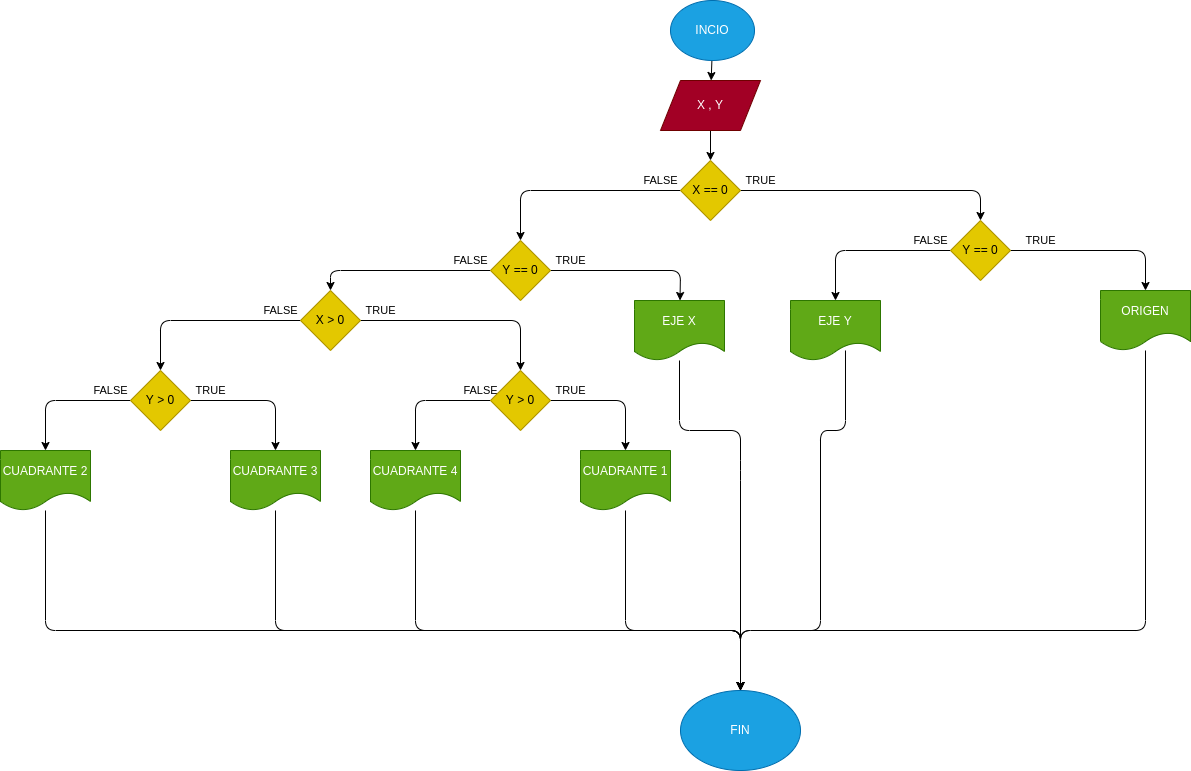

The diagram above was exported from draw.io. Its source (the exported page's mxGraphModel, read from the mxfile embedded in the PNG):
<mxGraphModel dx="1659" dy="411" grid="1" gridSize="10" guides="1" tooltips="1" connect="1" arrows="1" fold="1" page="1" pageScale="1" pageWidth="827" pageHeight="1169" math="0" shadow="0">
  <root>
    <mxCell id="0" />
    <mxCell id="1" parent="0" />
    <mxCell id="6" value="" style="edgeStyle=none;html=1;" edge="1" parent="1" source="4" target="5">
      <mxGeometry relative="1" as="geometry" />
    </mxCell>
    <mxCell id="4" value="INCIO" style="ellipse;whiteSpace=wrap;html=1;fillColor=#1ba1e2;fontColor=#ffffff;strokeColor=#006EAF;" vertex="1" parent="1">
      <mxGeometry x="450" y="10" width="84" height="60" as="geometry" />
    </mxCell>
    <mxCell id="8" value="" style="edgeStyle=none;html=1;" edge="1" parent="1" source="5" target="7">
      <mxGeometry relative="1" as="geometry" />
    </mxCell>
    <mxCell id="5" value="X , Y" style="shape=parallelogram;perimeter=parallelogramPerimeter;whiteSpace=wrap;html=1;fixedSize=1;fillColor=#a20025;fontColor=#ffffff;strokeColor=#6F0000;" vertex="1" parent="1">
      <mxGeometry x="440" y="90" width="100" height="50" as="geometry" />
    </mxCell>
    <mxCell id="10" value="TRUE" style="edgeStyle=none;html=1;" edge="1" parent="1" source="7" target="9">
      <mxGeometry x="-0.8519" y="10" relative="1" as="geometry">
        <Array as="points">
          <mxPoint x="760" y="200" />
        </Array>
        <mxPoint as="offset" />
      </mxGeometry>
    </mxCell>
    <mxCell id="12" value="FALSE" style="edgeStyle=none;html=1;" edge="1" parent="1" source="7" target="11">
      <mxGeometry x="-0.8095" y="-10" relative="1" as="geometry">
        <Array as="points">
          <mxPoint x="300" y="200" />
        </Array>
        <mxPoint as="offset" />
      </mxGeometry>
    </mxCell>
    <mxCell id="7" value="X == 0" style="rhombus;whiteSpace=wrap;html=1;fillColor=#e3c800;fontColor=#000000;strokeColor=#B09500;" vertex="1" parent="1">
      <mxGeometry x="460" y="170" width="60" height="60" as="geometry" />
    </mxCell>
    <mxCell id="15" value="FALSE" style="edgeStyle=none;html=1;entryX=0.5;entryY=0;entryDx=0;entryDy=0;" edge="1" parent="1" source="9" target="14">
      <mxGeometry x="-0.7576" y="-10" relative="1" as="geometry">
        <Array as="points">
          <mxPoint x="615" y="260" />
        </Array>
        <mxPoint as="offset" />
      </mxGeometry>
    </mxCell>
    <mxCell id="16" value="TRUE" style="edgeStyle=none;html=1;entryX=0.5;entryY=0;entryDx=0;entryDy=0;" edge="1" parent="1" source="9" target="13">
      <mxGeometry x="-0.6571" y="10" relative="1" as="geometry">
        <Array as="points">
          <mxPoint x="925" y="260" />
        </Array>
        <mxPoint as="offset" />
      </mxGeometry>
    </mxCell>
    <mxCell id="9" value="Y == 0" style="rhombus;whiteSpace=wrap;html=1;fillColor=#e3c800;fontColor=#000000;strokeColor=#B09500;" vertex="1" parent="1">
      <mxGeometry x="730" y="230" width="60" height="60" as="geometry" />
    </mxCell>
    <mxCell id="19" value="TRUE" style="edgeStyle=none;html=1;" edge="1" parent="1" source="11" target="18">
      <mxGeometry x="-0.75" y="10" relative="1" as="geometry">
        <Array as="points">
          <mxPoint x="460" y="280" />
        </Array>
        <mxPoint as="offset" />
      </mxGeometry>
    </mxCell>
    <mxCell id="21" value="FALSE" style="edgeStyle=none;html=1;" edge="1" parent="1" source="11" target="20">
      <mxGeometry x="-0.7778" y="-10" relative="1" as="geometry">
        <Array as="points">
          <mxPoint x="110" y="280" />
        </Array>
        <mxPoint as="offset" />
      </mxGeometry>
    </mxCell>
    <mxCell id="11" value="Y == 0" style="rhombus;whiteSpace=wrap;html=1;fillColor=#e3c800;fontColor=#000000;strokeColor=#B09500;" vertex="1" parent="1">
      <mxGeometry x="270" y="250" width="60" height="60" as="geometry" />
    </mxCell>
    <mxCell id="41" style="edgeStyle=none;html=1;entryX=0.5;entryY=0;entryDx=0;entryDy=0;" edge="1" parent="1" source="13" target="34">
      <mxGeometry relative="1" as="geometry">
        <Array as="points">
          <mxPoint x="925" y="640" />
          <mxPoint x="520" y="640" />
        </Array>
      </mxGeometry>
    </mxCell>
    <mxCell id="13" value="ORIGEN" style="shape=document;whiteSpace=wrap;html=1;boundedLbl=1;fillColor=#60a917;fontColor=#ffffff;strokeColor=#2D7600;" vertex="1" parent="1">
      <mxGeometry x="880" y="300" width="90" height="60" as="geometry" />
    </mxCell>
    <mxCell id="40" style="edgeStyle=none;html=1;entryX=0.5;entryY=0;entryDx=0;entryDy=0;exitX=0.611;exitY=0.833;exitDx=0;exitDy=0;exitPerimeter=0;" edge="1" parent="1" source="14" target="34">
      <mxGeometry relative="1" as="geometry">
        <mxPoint x="600" y="430" as="sourcePoint" />
        <Array as="points">
          <mxPoint x="625" y="440" />
          <mxPoint x="600" y="440" />
          <mxPoint x="600" y="640" />
          <mxPoint x="520" y="640" />
        </Array>
      </mxGeometry>
    </mxCell>
    <mxCell id="14" value="EJE Y" style="shape=document;whiteSpace=wrap;html=1;boundedLbl=1;fillColor=#60a917;fontColor=#ffffff;strokeColor=#2D7600;" vertex="1" parent="1">
      <mxGeometry x="570" y="310" width="90" height="60" as="geometry" />
    </mxCell>
    <mxCell id="39" style="edgeStyle=none;html=1;entryX=0.5;entryY=0;entryDx=0;entryDy=0;" edge="1" parent="1" source="18" target="34">
      <mxGeometry relative="1" as="geometry">
        <Array as="points">
          <mxPoint x="459" y="440" />
          <mxPoint x="520" y="440" />
          <mxPoint x="520" y="480" />
        </Array>
      </mxGeometry>
    </mxCell>
    <mxCell id="18" value="EJE X" style="shape=document;whiteSpace=wrap;html=1;boundedLbl=1;fillColor=#60a917;fontColor=#ffffff;strokeColor=#2D7600;" vertex="1" parent="1">
      <mxGeometry x="414" y="310" width="90" height="60" as="geometry" />
    </mxCell>
    <mxCell id="23" value="TRUE" style="edgeStyle=none;html=1;" edge="1" parent="1" source="20" target="22">
      <mxGeometry x="-0.8095" y="10" relative="1" as="geometry">
        <Array as="points">
          <mxPoint x="300" y="330" />
        </Array>
        <mxPoint as="offset" />
      </mxGeometry>
    </mxCell>
    <mxCell id="25" value="FALSE" style="edgeStyle=none;html=1;entryX=0.5;entryY=0;entryDx=0;entryDy=0;" edge="1" parent="1" source="20" target="24">
      <mxGeometry x="-0.7895" y="-10" relative="1" as="geometry">
        <Array as="points">
          <mxPoint x="-60" y="330" />
        </Array>
        <mxPoint as="offset" />
      </mxGeometry>
    </mxCell>
    <mxCell id="20" value="X &amp;gt; 0" style="rhombus;whiteSpace=wrap;html=1;fillColor=#e3c800;fontColor=#000000;strokeColor=#B09500;" vertex="1" parent="1">
      <mxGeometry x="80" y="300" width="60" height="60" as="geometry" />
    </mxCell>
    <mxCell id="28" value="TRUE" style="edgeStyle=none;html=1;entryX=0.5;entryY=0;entryDx=0;entryDy=0;" edge="1" parent="1" source="22" target="26">
      <mxGeometry x="-0.68" y="10" relative="1" as="geometry">
        <Array as="points">
          <mxPoint x="405" y="410" />
        </Array>
        <mxPoint as="offset" />
      </mxGeometry>
    </mxCell>
    <mxCell id="29" value="FALSE" style="edgeStyle=none;html=1;entryX=0.5;entryY=0;entryDx=0;entryDy=0;" edge="1" parent="1" source="22" target="27">
      <mxGeometry x="-0.84" y="-10" relative="1" as="geometry">
        <Array as="points">
          <mxPoint x="195" y="410" />
        </Array>
        <mxPoint as="offset" />
      </mxGeometry>
    </mxCell>
    <mxCell id="22" value="Y &amp;gt; 0" style="rhombus;whiteSpace=wrap;html=1;fillColor=#e3c800;fontColor=#000000;strokeColor=#B09500;" vertex="1" parent="1">
      <mxGeometry x="270" y="380" width="60" height="60" as="geometry" />
    </mxCell>
    <mxCell id="32" value="TRUE" style="edgeStyle=none;html=1;entryX=0.5;entryY=0;entryDx=0;entryDy=0;" edge="1" parent="1" source="24" target="30">
      <mxGeometry x="-0.7037" y="10" relative="1" as="geometry">
        <Array as="points">
          <mxPoint x="55" y="410" />
        </Array>
        <mxPoint as="offset" />
      </mxGeometry>
    </mxCell>
    <mxCell id="33" value="FALSE" style="edgeStyle=none;html=1;entryX=0.5;entryY=0;entryDx=0;entryDy=0;" edge="1" parent="1" source="24" target="31">
      <mxGeometry x="-0.7037" y="-10" relative="1" as="geometry">
        <Array as="points">
          <mxPoint x="-175" y="410" />
        </Array>
        <mxPoint as="offset" />
      </mxGeometry>
    </mxCell>
    <mxCell id="24" value="Y &amp;gt; 0" style="rhombus;whiteSpace=wrap;html=1;fillColor=#e3c800;fontColor=#000000;strokeColor=#B09500;" vertex="1" parent="1">
      <mxGeometry x="-90" y="380" width="60" height="60" as="geometry" />
    </mxCell>
    <mxCell id="38" style="edgeStyle=none;html=1;entryX=0.5;entryY=0;entryDx=0;entryDy=0;" edge="1" parent="1" source="26" target="34">
      <mxGeometry relative="1" as="geometry">
        <Array as="points">
          <mxPoint x="405" y="640" />
          <mxPoint x="520" y="640" />
        </Array>
      </mxGeometry>
    </mxCell>
    <mxCell id="26" value="CUADRANTE 1" style="shape=document;whiteSpace=wrap;html=1;boundedLbl=1;fillColor=#60a917;fontColor=#ffffff;strokeColor=#2D7600;" vertex="1" parent="1">
      <mxGeometry x="360" y="460" width="90" height="60" as="geometry" />
    </mxCell>
    <mxCell id="37" style="edgeStyle=none;html=1;entryX=0.5;entryY=0;entryDx=0;entryDy=0;" edge="1" parent="1" source="27" target="34">
      <mxGeometry relative="1" as="geometry">
        <Array as="points">
          <mxPoint x="195" y="640" />
          <mxPoint x="520" y="640" />
        </Array>
      </mxGeometry>
    </mxCell>
    <mxCell id="27" value="CUADRANTE 4" style="shape=document;whiteSpace=wrap;html=1;boundedLbl=1;fillColor=#60a917;fontColor=#ffffff;strokeColor=#2D7600;" vertex="1" parent="1">
      <mxGeometry x="150" y="460" width="90" height="60" as="geometry" />
    </mxCell>
    <mxCell id="36" style="edgeStyle=none;html=1;entryX=0.5;entryY=0;entryDx=0;entryDy=0;" edge="1" parent="1" source="30" target="34">
      <mxGeometry relative="1" as="geometry">
        <Array as="points">
          <mxPoint x="55" y="640" />
          <mxPoint x="520" y="640" />
        </Array>
      </mxGeometry>
    </mxCell>
    <mxCell id="30" value="CUADRANTE 3" style="shape=document;whiteSpace=wrap;html=1;boundedLbl=1;fillColor=#60a917;fontColor=#ffffff;strokeColor=#2D7600;" vertex="1" parent="1">
      <mxGeometry x="10" y="460" width="90" height="60" as="geometry" />
    </mxCell>
    <mxCell id="35" style="edgeStyle=none;html=1;entryX=0.5;entryY=0;entryDx=0;entryDy=0;" edge="1" parent="1" source="31" target="34">
      <mxGeometry relative="1" as="geometry">
        <mxPoint x="530" y="640" as="targetPoint" />
        <Array as="points">
          <mxPoint x="-175" y="640" />
          <mxPoint x="520" y="640" />
        </Array>
      </mxGeometry>
    </mxCell>
    <mxCell id="31" value="CUADRANTE 2" style="shape=document;whiteSpace=wrap;html=1;boundedLbl=1;fillColor=#60a917;fontColor=#ffffff;strokeColor=#2D7600;" vertex="1" parent="1">
      <mxGeometry x="-220" y="460" width="90" height="60" as="geometry" />
    </mxCell>
    <mxCell id="34" value="FIN" style="ellipse;whiteSpace=wrap;html=1;fillColor=#1ba1e2;fontColor=#ffffff;strokeColor=#006EAF;" vertex="1" parent="1">
      <mxGeometry x="460" y="700" width="120" height="80" as="geometry" />
    </mxCell>
  </root>
</mxGraphModel>